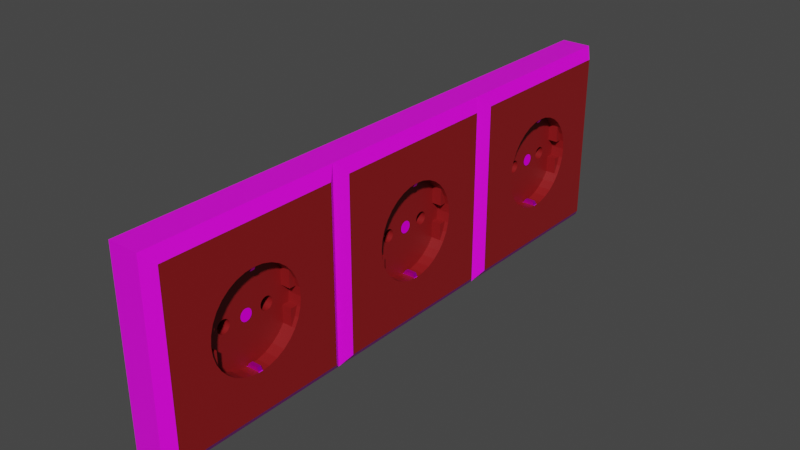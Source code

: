 # Source: Steckdose_3er_rot.blend  (saved by Blender 3.2.14; exported with 4.5.12 LTS)
import bpy
from mathutils import Matrix  # noqa: F401  (used for matrix-valued properties, if any)

bpy.ops.wm.read_factory_settings(use_empty=True)
scene = bpy.context.scene
scene.name = 'Scene'

# ---- collections
col_collection = bpy.data.collections.new('Collection'); scene.collection.children.link(col_collection)

# ---- images (referenced by path relative to the original .blend; pixels are not part of the script)
import os
ASSET_DIR = os.environ.get("B2B_ASSET_DIR", "")  # directory of the original .blend (textures are referenced by path, not embedded)
HERE = os.path.dirname(os.path.abspath(__file__))  # packed textures are extracted next to this script under _unpacked/

def load_image(name, relpath, width, height, colorspace="sRGB"):
    """Load a texture the original file referenced (path relative to the .blend, or extracted next to this script)."""
    p = next((c for c in (os.path.join(HERE, relpath), os.path.join(ASSET_DIR, relpath)) if relpath and os.path.exists(c)), "")
    if p:
        img = bpy.data.images.load(p, check_existing=True)
        img.name = name
    else:  # same state as the original file: an image datablock whose file is absent (Cycles renders it pink)
        img = bpy.data.images.new(name, width, height)
        img.source = "FILE"
        img.filepath = "//" + (relpath or name)
    img.colorspace_settings.name = colorspace
    return img
img_metal003_2k_color_jpg = load_image('Metal003_2K_Color.jpg', 'Metal003_2K_Color.jpg', 1024, 1024, 'sRGB')
img_plastic010_2k_color_jpg = load_image('Plastic010_2K_Color.jpg', 'Plastic010_2K_Color.jpg', 1024, 1024, 'sRGB')
img_metal032_2k_color_jpg = load_image('Metal032_2K_Color.jpg', 'Metal032_2K_Color.jpg', 1024, 1024, 'sRGB')

# ---- materials (node trees are filled in below, after node groups)
mat_metall = bpy.data.materials.new('metall')
mat_metall.use_transparent_shadow = False
mat_wei = bpy.data.materials.new('weiß')
mat_wei.alpha_threshold = 0.0
mat_wei.use_transparent_shadow = False
mat_wei.line_color = (0.0, 0.0, 0.0, 1.0)
mat_metall_matt = bpy.data.materials.new('metall_matt')
mat_metall_matt.use_transparent_shadow = False
mat_schwarz = bpy.data.materials.new('schwarz')
mat_schwarz.use_transparent_shadow = False
mat_rot = bpy.data.materials.new('rot')
mat_rot.use_transparent_shadow = False

# ---- material node trees
mat_metall.use_nodes = True; mat_metall.node_tree.nodes.clear()
_N = mat_metall.node_tree.nodes; _L = mat_metall.node_tree.links
n0 = _N.new('ShaderNodeBsdfPrincipled'); n0.name = 'Principled BSDF'; n0.location = (10, 300)
n0.distribution = 'GGX'
n0.subsurface_method = 'RANDOM_WALK_SKIN'
n0.inputs[3].default_value = 1.45
n0.inputs[13].default_value = 0.0
n0.inputs[27].default_value = (0.0, 0.0, 0.0, 1.0)
n0.inputs[28].default_value = 1.0
n1 = _N.new('ShaderNodeOutputMaterial'); n1.name = 'Material Output'; n1.location = (300, 300)
n2 = _N.new('ShaderNodeTexImage'); n2.name = 'Image Texture'; n2.location = (-413, 216)
n2.image = img_metal003_2k_color_jpg
_L.new(n0.outputs[0], n1.inputs[0])
_L.new(n2.outputs[0], n0.inputs[0])
n1.is_active_output = True
mat_wei.use_nodes = True; mat_wei.node_tree.nodes.clear()
_N = mat_wei.node_tree.nodes; _L = mat_wei.node_tree.links
n0 = _N.new('ShaderNodeOutputMaterial'); n0.name = 'Material Output'; n0.location = (300, 300)
n1 = _N.new('ShaderNodeBsdfPrincipled'); n1.name = 'Principled BSDF'; n1.location = (10, 300)
n1.distribution = 'GGX'
n1.subsurface_method = 'RANDOM_WALK_SKIN'
n1.inputs[2].default_value = 0.4
n1.inputs[3].default_value = 1.45
n1.inputs[27].default_value = (0.0, 0.0, 0.0, 1.0)
n1.inputs[28].default_value = 1.0
n2 = _N.new('ShaderNodeTexImage'); n2.name = 'Image Texture'; n2.location = (-338, 274)
n2.image = img_plastic010_2k_color_jpg
_L.new(n1.outputs[0], n0.inputs[0])
_L.new(n2.outputs[0], n1.inputs[0])
n0.is_active_output = True
mat_metall_matt.use_nodes = True; mat_metall_matt.node_tree.nodes.clear()
_N = mat_metall_matt.node_tree.nodes; _L = mat_metall_matt.node_tree.links
n0 = _N.new('ShaderNodeBsdfPrincipled'); n0.name = 'Principled BSDF'; n0.location = (10, 300)
n0.distribution = 'GGX'
n0.subsurface_method = 'RANDOM_WALK_SKIN'
n0.inputs[1].default_value = 0.9127
n0.inputs[3].default_value = 1.45
n0.inputs[13].default_value = 0.1491
n0.inputs[27].default_value = (0.0, 0.0, 0.0, 1.0)
n0.inputs[28].default_value = 1.0
n1 = _N.new('ShaderNodeOutputMaterial'); n1.name = 'Material Output'; n1.location = (300, 300)
n2 = _N.new('ShaderNodeTexImage'); n2.name = 'Image Texture'; n2.location = (-370, 294)
n2.image = img_metal032_2k_color_jpg
_L.new(n0.outputs[0], n1.inputs[0])
_L.new(n2.outputs[0], n0.inputs[0])
n1.is_active_output = True
mat_schwarz.use_nodes = True; mat_schwarz.node_tree.nodes.clear()
_N = mat_schwarz.node_tree.nodes; _L = mat_schwarz.node_tree.links
n0 = _N.new('ShaderNodeBsdfPrincipled'); n0.name = 'Principled BSDF'; n0.location = (10, 300)
n0.distribution = 'GGX'
n0.subsurface_method = 'RANDOM_WALK_SKIN'
n0.inputs[0].default_value = (0.0, 0.0, 0.0, 1.0)
n0.inputs[3].default_value = 1.45
n0.inputs[27].default_value = (0.0, 0.0, 0.0, 1.0)
n0.inputs[28].default_value = 1.0
n1 = _N.new('ShaderNodeOutputMaterial'); n1.name = 'Material Output'; n1.location = (300, 300)
_L.new(n0.outputs[0], n1.inputs[0])
n1.is_active_output = True
mat_rot.use_nodes = True; mat_rot.node_tree.nodes.clear()
_N = mat_rot.node_tree.nodes; _L = mat_rot.node_tree.links
n0 = _N.new('ShaderNodeBsdfPrincipled'); n0.name = 'Principled BSDF'; n0.location = (10, 300)
n0.distribution = 'GGX'
n0.subsurface_method = 'RANDOM_WALK_SKIN'
n0.inputs[3].default_value = 1.45
n0.inputs[27].default_value = (0.0, 0.0, 0.0, 1.0)
n0.inputs[28].default_value = 1.0
n1 = _N.new('ShaderNodeOutputMaterial'); n1.name = 'Material Output'; n1.location = (300, 300)
n2 = _N.new('ShaderNodeMix'); n2.name = 'Mix'; n2.location = (-192, 264)
n2.data_type = 'RGBA'
n2.inputs[0].default_value = 1.0
n2.inputs[7].default_value = (0.2597, 0.008184, 0.01031, 1.0)
n3 = _N.new('ShaderNodeTexImage'); n3.name = 'Image Texture'; n3.location = (-486, 217)
n3.image = img_plastic010_2k_color_jpg
_L.new(n0.outputs[0], n1.inputs[0])
_L.new(n3.outputs[0], n2.inputs[6])
_L.new(n2.outputs[2], n0.inputs[0])
n1.is_active_output = True

# ---- world
world_world = bpy.data.worlds.new('World'); scene.world = world_world
world_world.use_nodes = True; world_world.node_tree.nodes.clear()
_N = world_world.node_tree.nodes; _L = world_world.node_tree.links
n0 = _N.new('ShaderNodeOutputWorld'); n0.name = 'World Output'; n0.location = (300, 300)
n1 = _N.new('ShaderNodeBackground'); n1.name = 'Background'; n1.location = (10, 300)
n1.inputs[0].default_value = (0.05088, 0.05088, 0.05088, 1.0)
_L.new(n1.outputs[0], n0.inputs[0])
n0.is_active_output = True
world_world.color = (0.05088, 0.05088, 0.05088)
world_world.use_sun_shadow = False
world_world.sun_shadow_jitter_overblur = 0.0

# ---- meshes
me_circle_001 = bpy.data.meshes.new('Circle.001')
me_circle_001.from_pydata([(0.0, 0.001, 0.0), (-0.0001951, 0.0009808, 0.0), (-0.0003827, 0.0009239, 0.0), (-0.0005556, 0.0008315, 0.0), (-0.0007071, 0.0007071, 0.0), (-0.0008315, 0.0005556, 0.0), (-0.0009239, 0.0003827, 0.0), (-0.0009808, 0.0001951, 0.0), (-0.001, -4.371e-11, 0.0), (-0.0009808, -0.0001951, 0.0), (-0.0009239, -0.0003827, 0.0), (-0.0008315, -0.0005556, 0.0), (-0.0007071, -0.0007071, 0.0), (-0.0005556, -0.0008315, 0.0), (-0.0003827, -0.0009239, 0.0), (-0.0001951, -0.0009808, 0.0), (8.742e-11, -0.001, 0.0), (0.0001951, -0.0009808, 0.0), (0.0003827, -0.0009239, 0.0), (0.0005556, -0.0008315, 0.0), (0.0007071, -0.0007071, 0.0), (0.0008315, -0.0005556, 0.0), (0.0009239, -0.0003827, 0.0), (0.0009808, -0.0001951, 0.0), (0.001, 1.192e-11, 0.0), (0.0009808, 0.0001951, 0.0), (0.0009239, 0.0003827, 0.0), (0.0008315, 0.0005556, 0.0), (0.0007071, 0.0007071, 0.0), (0.0005556, 0.0008315, 0.0), (0.0003827, 0.0009239, 0.0), (0.0001951, 0.0009808, 0.0), (0.01657, -0.01657, -0.004343), (-0.01657, -0.01657, -0.004343), (0.01657, 0.01657, -0.004343), (-0.01657, 0.01657, -0.004343), (0.01657, -0.01657, 0.0008315), (-0.01657, -0.01657, 0.0008315), (0.01657, 0.01657, 0.0008315), (-0.01657, 0.01657, 0.0008315), (0.01478, 0.01478, 0.002183), (-0.01478, -0.01478, 0.002183), (0.01478, -0.01478, 0.002183), (-0.01478, 0.01478, 0.002183), (-0.01086, -0.01086, 0.002183), (0.01086, -0.01086, 0.002183), (-0.01086, 0.01086, 0.002183), (0.01086, 0.01086, 0.002183), (-0.006722, 0.004491, 0.00219), (-0.007929, -0.001577, 0.00219), (-0.005717, -0.005717, 0.00219), (-0.004491, -0.006722, 0.00219), (-0.003094, -0.007469, 0.00219), (-0.001577, -0.007929, 0.00219), (6.11e-10, -0.008084, 0.00219), (0.001577, -0.007929, 0.00219), (0.003094, -0.007469, 0.00219), (0.004491, -0.006722, 0.00219), (0.005717, -0.005717, 0.00219), (0.006722, -0.004491, 0.00219), (0.007929, -0.001577, 0.00219), (0.007469, 0.003094, 0.00219), (0.005717, 0.005717, 0.00219), (0.004491, 0.006722, 0.00219), (0.003094, 0.007469, 0.00219), (-0.001577, 0.007929, 0.00219), (-9.573e-11, 0.008084, 0.00219), (-0.003094, 0.007469, 0.00219), (-0.004491, 0.006722, 0.00219), (-0.005717, 0.005717, 0.00219), (-0.007469, 0.003094, 0.00219), (-0.007929, 0.001577, 0.00219), (-0.007469, -0.003094, 0.00219), (-0.006722, -0.004491, 0.00219), (0.007469, -0.003094, 0.00219), (0.007929, 0.001577, 0.00219), (0.006722, 0.004491, 0.00219), (0.001577, 0.007929, 0.00219), (-0.001577, 0.007929, -0.000112), (-7.759e-11, 0.008084, -0.000112), (-0.003094, 0.007469, -0.000112), (-0.004491, 0.006722, -0.000112), (-0.005717, 0.005717, -0.000112), (-0.006722, 0.004491, -0.000112), (-0.007469, 0.003094, -0.000112), (-0.007929, 0.001577, -0.000112), (-0.007929, -0.001577, -0.000112), (-0.007469, -0.003094, -0.000112), (-0.006722, -0.004491, -0.000112), (-0.005717, -0.005717, -0.000112), (-0.004491, -0.006722, -0.000112), (-0.003094, -0.007469, -0.000112), (6.292e-10, -0.008084, -0.000112), (0.001577, -0.007929, -0.000112), (0.004491, -0.006722, -0.000112), (0.005717, -0.005717, -0.000112), (0.006722, -0.004491, -0.000112), (0.007469, -0.003094, -0.000112), (0.007929, -0.001577, -0.000112), (0.007929, 0.001577, -0.000112), (0.007469, 0.003094, -0.000112), (0.006722, 0.004491, -0.000112), (0.005717, 0.005717, -0.000112), (0.004491, 0.006722, -0.000112), (0.003094, 0.007469, -0.000112), (0.001577, 0.007929, -0.000112), (-0.01086, 0.0, 0.002183), (-9.543e-11, -0.01086, 0.002183), (0.01086, 0.0, 0.002183), (-9.543e-11, 0.01086, 0.002183), (-0.001577, -0.007929, -0.000112), (0.001577, -0.006722, -0.000112), (-0.001577, -0.006753, -0.000112), (-0.001594, 0.006722, -0.000112), (0.001594, 0.006722, -0.000112), (-0.003094, -0.007469, 0.001542), (-0.004491, -0.006722, 0.001542), (-0.001577, -0.007929, 0.001542), (0.003094, -0.007469, 0.001542), (0.001577, -0.007929, 0.001542), (0.004491, -0.006722, 0.001542), (0.003094, 0.007469, 0.001542), (0.004491, 0.006722, 0.001542), (-0.003094, 0.007469, 0.001542), (-0.001577, 0.007929, 0.001542), (-0.004491, 0.006722, 0.001542), (-0.001594, 0.006722, 0.001542), (-0.001577, -0.006753, 0.001542), (0.001594, 0.006722, 0.001542), (0.001577, 0.007929, 0.001542), (0.001577, -0.006722, 0.001542), (-0.008037, -0.0003437, 0.002123), (-0.008037, 0.0003437, 0.002123), (-0.008568, -2.918e-10, 0.002189), (0.008037, 0.0003437, 0.002123), (0.008037, -0.0003437, 0.002123), (0.008568, 7.962e-11, 0.002189), (-0.008037, 0.0003437, -4.513e-05), (-0.008037, -0.0003437, -4.513e-05), (0.008037, -0.0003437, -4.513e-05), (0.008037, 0.0003437, -4.513e-05), (-0.008037, -0.0004808, 0.00219), (-0.008037, 0.0004808, 0.00219), (0.008037, 0.0004808, 0.00219), (0.008037, -0.0004808, 0.00219), (-0.008037, -0.0004808, -0.000112), (-0.008037, 0.0004808, -0.000112), (0.008037, 0.0004808, -0.000112), (0.008037, -0.0004808, -0.000112), (-0.007431, -0.0003437, 0.001837), (-0.008017, -0.0003437, 0.002123), (-0.008017, 0.0003437, 0.002123), (-0.007431, 0.0003437, 0.001837), (-0.008017, -0.0003437, -4.513e-05), (-0.007431, -0.0003437, 0.000241), (-0.007431, 0.0003437, 0.000241), (-0.008017, 0.0003437, -4.513e-05), (0.007431, 0.0003437, 0.001837), (0.008017, 0.0003437, 0.002123), (0.008017, -0.0003437, 0.002123), (0.007431, -0.0003437, 0.001837), (0.008017, 0.0003437, -4.513e-05), (0.007431, 0.0003437, 0.000241), (0.007431, -0.0003437, 0.000241), (0.008017, -0.0003437, -4.513e-05), (4.614e-12, -0.002815, -0.0001056), (-0.0002156, -0.002836, -0.0001056), (-0.0004229, -0.002899, -0.0001056), (-0.0006139, -0.003001, -0.0001056), (-0.0007814, -0.003139, -0.0001056), (-0.0009188, -0.003306, -0.0001056), (-0.001021, -0.003497, -0.0001056), (-0.001084, -0.003704, -0.0001056), (-0.001105, -0.00392, -0.0001056), (-0.001084, -0.004136, -0.0001056), (-0.001021, -0.004343, -0.0001056), (-0.0009188, -0.004534, -0.0001056), (-0.0007814, -0.004701, -0.0001056), (-0.0006139, -0.004839, -0.0001056), (-0.0004229, -0.004941, -0.0001056), (-0.0002156, -0.005004, -0.0001056), (1.012e-10, -0.005025, -0.0001056), (0.0002156, -0.005004, -0.0001056), (0.0004229, -0.004941, -0.0001056), (0.0006139, -0.004839, -0.0001056), (0.0007814, -0.004701, -0.0001056), (0.0009188, -0.004534, -0.0001056), (0.001021, -0.004343, -0.0001056), (0.001084, -0.004136, -0.0001056), (0.001105, -0.00392, -0.0001056), (0.001084, -0.003704, -0.0001056), (0.001021, -0.003497, -0.0001056), (0.0009188, -0.003306, -0.0001056), (0.0007814, -0.003139, -0.0001056), (0.0006139, -0.003001, -0.0001056), (0.0004229, -0.002899, -0.0001056), (0.0002156, -0.002836, -0.0001056), (4.614e-12, 0.00494, -0.0001056), (-0.0002156, 0.004919, -0.0001056), (-0.0004229, 0.004856, -0.0001056), (-0.0006139, 0.004754, -0.0001056), (-0.0007814, 0.004616, -0.0001056), (-0.0009188, 0.004449, -0.0001056), (-0.001021, 0.004258, -0.0001056), (-0.001084, 0.00405, -0.0001056), (-0.001105, 0.003835, -0.0001056), (-0.001084, 0.003619, -0.0001056), (-0.001021, 0.003412, -0.0001056), (-0.0009188, 0.003221, -0.0001056), (-0.0007814, 0.003053, -0.0001056), (-0.0006139, 0.002916, -0.0001056), (-0.0004229, 0.002814, -0.0001056), (-0.0002156, 0.002751, -0.0001056), (1.012e-10, 0.00273, -0.0001056), (0.0002156, 0.002751, -0.0001056), (0.0004229, 0.002814, -0.0001056), (0.0006139, 0.002916, -0.0001056), (0.0007814, 0.003053, -0.0001056), (0.0009188, 0.003221, -0.0001056), (0.001021, 0.003412, -0.0001056), (0.001084, 0.003619, -0.0001056), (0.001105, 0.003835, -0.0001056), (0.001084, 0.00405, -0.0001056), (0.001021, 0.004258, -0.0001056), (0.0009188, 0.004449, -0.0001056), (0.0007814, 0.004616, -0.0001056), (0.0006139, 0.004754, -0.0001056), (0.0004229, 0.004856, -0.0001056), (0.0002156, 0.004919, -0.0001056), (-0.0002156, -0.002836, -0.001904), (8.323e-11, -0.002815, -0.001904), (-0.0004229, -0.002899, -0.001904), (-0.0006139, -0.003001, -0.001904), (-0.0007814, -0.003139, -0.001904), (-0.0009188, -0.003306, -0.001904), (-0.001021, -0.003497, -0.001904), (-0.001084, -0.003704, -0.001904), (-0.001105, -0.00392, -0.001904), (-0.001084, -0.004136, -0.001904), (-0.001021, -0.004343, -0.001904), (-0.0009188, -0.004534, -0.001904), (-0.0007814, -0.004701, -0.001904), (-0.0006139, -0.004839, -0.001904), (-0.0004229, -0.004941, -0.001904), (-0.0002156, -0.005004, -0.001904), (1.798e-10, -0.005025, -0.001904), (0.0002156, -0.005004, -0.001904), (0.0004229, -0.004941, -0.001904), (0.0006139, -0.004839, -0.001904), (0.0007814, -0.004701, -0.001904), (0.0009188, -0.004534, -0.001904), (0.001021, -0.004343, -0.001904), (0.001084, -0.004136, -0.001904), (0.001105, -0.00392, -0.001904), (0.001084, -0.003704, -0.001904), (0.001021, -0.003497, -0.001904), (0.0009188, -0.003306, -0.001904), (0.0007814, -0.003139, -0.001904), (0.0006139, -0.003001, -0.001904), (0.0004229, -0.002899, -0.001904), (0.0002156, -0.002836, -0.001904), (-0.0002156, 0.004919, -0.001904), (8.323e-11, 0.00494, -0.001904), (-0.0004229, 0.004856, -0.001904), (-0.0006139, 0.004754, -0.001904), (-0.0007814, 0.004616, -0.001904), (-0.0009188, 0.004449, -0.001904), (-0.001021, 0.004258, -0.001904), (-0.001084, 0.00405, -0.001904), (-0.001105, 0.003835, -0.001904), (-0.001084, 0.003619, -0.001904), (-0.001021, 0.003412, -0.001904), (-0.0009188, 0.003221, -0.001904), (-0.0007814, 0.003053, -0.001904), (-0.0006139, 0.002916, -0.001904), (-0.0004229, 0.002814, -0.001904), (-0.0002156, 0.002751, -0.001904), (1.798e-10, 0.00273, -0.001904), (0.0002156, 0.002751, -0.001904), (0.0004229, 0.002814, -0.001904), (0.0006139, 0.002916, -0.001904), (0.0007814, 0.003053, -0.001904), (0.0009188, 0.003221, -0.001904), (0.001021, 0.003412, -0.001904), (0.001084, 0.003619, -0.001904), (0.001105, 0.003835, -0.001904), (0.001084, 0.00405, -0.001904), (0.001021, 0.004258, -0.001904), (0.0009188, 0.004449, -0.001904), (0.0007814, 0.004616, -0.001904), (0.0006139, 0.004754, -0.001904), (0.0004229, 0.004856, -0.001904), (0.0002156, 0.004919, -0.001904)], [], [(1, 2, 3, 4, 5, 6, 7, 8, 9, 10, 11, 12, 13, 14, 15, 16, 17, 18, 19, 20, 21, 22, 23, 24, 25, 26, 27, 28, 29, 30, 31, 0), (32, 33, 35, 34), (34, 35, 39, 38), (39, 37, 41, 43), (36, 37, 33, 32), (34, 38, 36, 32), (39, 35, 33, 37), (38, 39, 43, 40), (37, 36, 42, 41), (36, 38, 40, 42), (64, 77, 105, 104), (69, 48, 83, 82), (77, 66, 79, 105), (48, 70, 84, 83), (57, 58, 95, 94), (70, 71, 85, 84), (58, 59, 96, 95), (54, 107, 45, 108, 136, 144, 60, 74, 59, 58, 57, 56, 55), (59, 74, 97, 96), (67, 65, 66, 109, 46, 106, 133, 142, 71, 70, 48, 69, 68), (74, 60, 98, 97), (49, 72, 87, 86), (143, 136, 108, 47, 109, 66, 77, 64, 63, 62, 76, 61, 75), (72, 73, 88, 87), (60, 144, 148, 98), (73, 50, 89, 88), (75, 61, 100, 99), (50, 51, 90, 89), (61, 76, 101, 100), (66, 65, 78, 79), (76, 62, 102, 101), (52, 53, 110, 91), (65, 67, 80, 78), (62, 63, 103, 102), (53, 54, 92, 110), (67, 68, 81, 80), (54, 55, 93, 92), (68, 69, 82, 81), (141, 49, 86, 145), (143, 75, 99, 147), (71, 142, 146, 85), (116, 127, 112, 90), (124, 126, 113, 78), (111, 93, 119, 130), (56, 57, 120, 118), (55, 56, 118, 119), (115, 117, 127, 116), (118, 120, 130, 119), (121, 129, 128, 122), (123, 125, 126, 124), (81, 113, 126, 125), (130, 120, 94, 111), (51, 52, 115, 116), (103, 122, 128, 114), (105, 114, 128, 129), (63, 64, 121, 122), (110, 112, 127, 117), (141, 142, 133), (143, 144, 136), (135, 134, 158, 159), (140, 139, 164, 161), (141, 133, 106, 44, 107, 54, 53, 52, 51, 50, 73, 72, 49), (131, 132, 142, 141), (134, 135, 144, 143), (138, 131, 141, 145), (137, 138, 145, 146), (132, 137, 146, 142), (140, 134, 143, 147), (139, 140, 147, 148), (135, 139, 148, 144), (131, 138, 153, 154, 149, 150), (138, 137, 156, 153), (137, 132, 151, 152, 155, 156), (149, 154, 155, 152), (134, 140, 161, 162, 157, 158), (139, 135, 159, 160, 163, 164), (157, 162, 163, 160), (149, 152, 151, 150), (153, 156, 155, 154), (157, 160, 159, 158), (161, 164, 163, 162), (132, 131, 150, 151), (229, 231, 232, 233, 234, 235, 236, 237, 238, 239, 240, 241, 242, 243, 244, 245, 246, 247, 248, 249, 250, 251, 252, 253, 254, 255, 256, 257, 258, 259, 260, 230), (261, 263, 264, 265, 266, 267, 268, 269, 270, 271, 272, 273, 274, 275, 276, 277, 278, 279, 280, 281, 282, 283, 284, 285, 286, 287, 288, 289, 290, 291, 292, 262), (172, 173, 237, 236), (225, 226, 290, 289), (199, 200, 264, 263), (173, 174, 238, 237), (226, 227, 291, 290), (200, 201, 265, 264), (174, 175, 239, 238), (227, 228, 292, 291), (201, 202, 266, 265), (175, 176, 240, 239), (228, 197, 262, 292), (202, 203, 267, 266), (176, 177, 241, 240), (203, 204, 268, 267), (177, 178, 242, 241), (204, 205, 269, 268), (178, 179, 243, 242), (205, 206, 270, 269), (179, 180, 244, 243), (206, 207, 271, 270), (180, 181, 245, 244), (207, 208, 272, 271), (181, 182, 246, 245), (208, 209, 273, 272), (182, 183, 247, 246), (209, 210, 274, 273), (183, 184, 248, 247), (210, 211, 275, 274), (184, 185, 249, 248), (211, 212, 276, 275), (185, 186, 250, 249), (212, 213, 277, 276), (186, 187, 251, 250), (213, 214, 278, 277), (187, 188, 252, 251), (214, 215, 279, 278), (188, 189, 253, 252), (215, 216, 280, 279), (189, 190, 254, 253), (216, 217, 281, 280), (190, 191, 255, 254), (217, 218, 282, 281), (191, 192, 256, 255), (165, 166, 229, 230), (218, 219, 283, 282), (192, 193, 257, 256), (166, 167, 231, 229), (219, 220, 284, 283), (193, 194, 258, 257), (167, 168, 232, 231), (220, 221, 285, 284), (194, 195, 259, 258), (168, 169, 233, 232), (221, 222, 286, 285), (195, 196, 260, 259), (169, 170, 234, 233), (222, 223, 287, 286), (196, 165, 230, 260), (170, 171, 235, 234), (223, 224, 288, 287), (197, 198, 261, 262), (171, 172, 236, 235), (224, 225, 289, 288), (198, 199, 263, 261), (79, 78, 113, 81, 82, 83, 84, 85, 146, 145, 86, 87, 88, 89, 90, 112, 110, 92, 181, 180, 179, 178, 177, 176, 175, 174, 173, 172, 171, 170, 169, 168, 167, 166, 165, 213, 212, 211, 210, 209, 208, 207, 206, 205, 204, 203, 202, 201, 200, 199, 198, 197), (92, 93, 111, 94, 95, 96, 97, 98, 148, 147, 99, 100, 101, 102, 103, 114, 105, 79, 197, 228, 227, 226, 225, 224, 223, 222, 221, 220, 219, 218, 217, 216, 215, 214, 213, 165, 196, 195, 194, 193, 192, 191, 190, 189, 188, 187, 186, 185, 184, 183, 182, 181), (41, 42, 45, 44), (42, 40, 47, 45), (40, 43, 46, 47), (43, 41, 44, 46)])
me_circle_001.polygons.foreach_set('material_index', [0, 1, 1, 1, 1, 1, 1, 1, 1, 1, 4, 4, 4, 4, 4, 4, 4, 4, 4, 4, 4, 4, 4, 4, 4, 4, 4, 4, 4, 4, 4, 4, 4, 4, 4, 4, 4, 4, 4, 4, 4, 4, 4, 4, 4, 4, 4, 4, 4, 4, 4, 4, 4, 4, 4, 4, 4, 4, 4, 1, 1, 4, 1, 1, 4, 1, 4, 4, 1, 4, 2, 1, 2, 2, 2, 2, 2, 2, 1, 2, 1, 1, 3, 3, 4, 4, 4, 4, 4, 4, 4, 4, 4, 4, 4, 4, 4, 4, 4, 4, 4, 4, 4, 4, 4, 4, 4, 4, 4, 4, 4, 4, 4, 4, 4, 4, 4, 4, 4, 4, 4, 4, 4, 4, 4, 4, 4, 4, 4, 4, 4, 4, 4, 4, 4, 4, 4, 4, 4, 4, 4, 4, 4, 4, 4, 4, 4, 4, 4, 4, 4, 4, 4, 4])
_uv = me_circle_001.uv_layers.new(name='UVMap')
_uv.uv.foreach_set('vector', [0.0, 0.0, 0.0, 0.0, 0.0, 0.0, 0.0, 0.0, 0.0, 0.0, 0.0, 0.0, 0.0, 0.0, 0.0, 0.0, 0.0, 0.0, 0.0, 0.0, 0.0, 0.0, 0.0, 0.0, 0.0, 0.0, 0.0, 0.0, 0.0, 0.0, 0.0, 0.0, 0.0, 0.0, 0.0, 0.0, 0.0, 0.0, 0.0, 0.0, 0.0, 0.0, 0.0, 0.0, 0.0, 0.0, 0.0, 0.0, 0.0, 0.0, 0.0, 0.0, 0.0, 0.0, 0.0, 0.0, 0.0, 0.0, 0.0, 0.0, 0.0, 0.0, 0.0, 0.0, 0.375, 0.0, 0.625, 0.0, 0.625, 0.25, 0.375, 0.25, 0.375, 0.25, 0.625, 0.25, 0.625, 0.5, 0.375, 0.5, 0.625, 0.5, 0.625, 0.75, 0.625, 0.75, 0.625, 0.5, 0.375, 0.75, 0.625, 0.75, 0.625, 1.0, 0.375, 1.0, 0.125, 0.5, 0.375, 0.5, 0.375, 0.75, 0.125, 0.75, 0.625, 0.5, 0.875, 0.5, 0.875, 0.75, 0.625, 0.75, 0.375, 0.5, 0.625, 0.5, 0.625, 0.5, 0.375, 0.5, 0.625, 0.75, 0.375, 0.75, 0.375, 0.75, 0.625, 0.75, 0.375, 0.75, 0.375, 0.5, 0.375, 0.5, 0.375, 0.75, 0.0, 0.0, 0.0, 0.0, 0.0, 0.0, 0.0, 0.0, 0.0, 0.0, 0.0, 0.0, 0.0, 0.0, 0.0, 0.0, 0.0, 0.0, 0.0, 0.0, 0.0, 0.0, 0.0, 0.0, 0.0, 0.0, 0.0, 0.0, 0.0, 0.0, 0.0, 0.0, 0.0, 0.0, 0.0, 0.0, 0.0, 0.0, 0.0, 0.0, 0.0, 0.0, 0.0, 0.0, 0.0, 0.0, 0.0, 0.0, 0.0, 0.0, 0.0, 0.0, 0.0, 0.0, 0.0, 0.0, 0.0, 0.0, 0.0, 0.0, 0.0, 0.0, 0.0, 0.0, 0.0, 0.0, 0.0, 0.0, 0.0, 0.0, 0.0, 0.0, 0.0, 0.0, 0.0, 0.0, 0.0, 0.0, 0.0, 0.0, 0.0, 0.0, 0.0, 0.0, 0.0, 0.0, 0.0, 0.0, 0.0, 0.0, 0.0, 0.0, 0.0, 0.0, 0.0, 0.0, 0.0, 0.0, 0.0, 0.0, 0.0, 0.0, 0.0, 0.0, 0.0, 0.0, 0.0, 0.0, 0.0, 0.0, 0.0, 0.0, 0.0, 0.0, 0.0, 0.0, 0.0, 0.0, 0.0, 0.0, 0.0, 0.0, 0.0, 0.0, 0.0, 0.0, 0.0, 0.0, 0.0, 0.0, 0.0, 0.0, 0.0, 0.0, 0.0, 0.0, 0.0, 0.0, 0.0, 0.0, 0.0, 0.0, 0.0, 0.0, 0.0, 0.0, 0.0, 0.0, 0.0, 0.0, 0.0, 0.0, 0.0, 0.0, 0.0, 0.0, 0.0, 0.0, 0.0, 0.0, 0.0, 0.0, 0.0, 0.0, 0.0, 0.0, 0.0, 0.0, 0.0, 0.0, 0.0, 0.0, 0.0, 0.0, 0.0, 0.0, 0.0, 0.0, 0.0, 0.0, 0.0, 0.0, 0.0, 0.0, 0.0, 0.0, 0.0, 0.0, 0.0, 0.0, 0.0, 0.0, 0.0, 0.0, 0.0, 0.0, 0.0, 0.0, 0.0, 0.0, 0.0, 0.0, 0.0, 0.0, 0.0, 0.0, 0.0, 0.0, 0.0, 0.0, 0.0, 0.0, 0.0, 0.0, 0.0, 0.0, 0.0, 0.0, 0.0, 0.0, 0.0, 0.0, 0.0, 0.0, 0.0, 0.0, 0.0, 0.0, 0.0, 0.0, 0.0, 0.0, 0.0, 0.0, 0.0, 0.0, 0.0, 0.0, 0.0, 0.0, 0.0, 0.0, 0.0, 0.0, 0.0, 0.0, 0.0, 0.0, 0.0, 0.0, 0.0, 0.0, 0.0, 0.0, 0.0, 0.0, 0.0, 0.0, 0.0, 0.0, 0.0, 0.0, 0.0, 0.0, 0.0, 0.0, 0.0, 0.0, 0.0, 0.0, 0.0, 0.0, 0.0, 0.0, 0.0, 0.0, 0.0, 0.0, 0.0, 0.0, 0.0, 0.0, 0.0, 0.0, 0.0, 0.0, 0.0, 0.0, 0.0, 0.0, 0.0, 0.0, 0.0, 0.0, 0.0, 0.0, 0.0, 0.0, 0.0, 0.0, 0.0, 0.0, 0.0, 0.0, 0.0, 0.0, 0.0, 0.0, 0.0, 0.0, 0.0, 0.0, 0.0, 0.0, 0.0, 0.0, 0.0, 0.0, 0.0, 0.0, 0.0, 0.0, 0.0, 0.0, 0.0, 0.0, 0.0, 0.0, 0.0, 0.0, 0.0, 0.0, 0.0, 0.0, 0.0, 0.0, 0.0, 0.0, 0.0, 0.0, 0.0, 0.0, 0.0, 0.0, 0.0, 0.0, 0.0, 0.0, 0.0, 0.0, 0.0, 0.0, 0.0, 0.0, 0.0, 0.0, 0.0, 0.0, 0.0, 0.0, 0.0, 0.0, 0.0, 0.0, 0.0, 0.0, 0.0, 0.0, 0.0, 0.0, 0.0, 0.0, 0.0, 0.0, 0.0, 0.0, 0.0, 0.0, 0.0, 0.0, 0.0, 0.0, 0.0, 0.0, 0.0, 0.0, 0.0, 0.0, 0.0, 0.0, 0.0, 0.0, 0.0, 0.0, 0.0, 0.0, 0.0, 0.0, 0.0, 0.0, 0.0, 0.0, 0.0, 0.0, 0.0, 0.0, 0.0, 0.0, 0.0, 0.0, 0.0, 0.0, 0.0, 0.0, 0.0, 0.0, 0.0, 0.0, 0.0, 0.0, 0.0, 0.0, 0.0, 0.0, 0.0, 0.0, 0.0, 0.0, 0.0, 0.0, 0.0, 0.0, 0.0, 0.0, 0.0, 0.0, 0.0, 0.0, 0.0, 0.0, 0.0, 0.0, 0.0, 0.0, 0.0, 0.0, 0.0, 0.0, 0.0, 0.0, 0.0, 0.0, 0.0, 0.0, 0.0, 0.0, 0.0, 0.0, 0.0, 0.0, 0.0, 0.0, 0.0, 0.0, 0.0, 0.0, 0.0, 0.0, 0.0, 0.0, 0.0, 0.0, 0.0, 0.0, 0.0, 0.0, 0.0, 0.0, 0.0, 0.0, 0.0, 0.0, 0.0, 0.0, 0.0, 0.0, 0.0, 0.0, 0.0, 0.0, 0.0, 0.0, 0.0, 0.0, 0.0, 0.0, 0.0, 0.0, 0.0, 0.0, 0.0, 0.0, 0.0, 0.0, 0.0, 0.0, 0.0, 0.0, 0.0, 0.0, 0.0, 0.0, 0.0, 0.0, 0.0, 0.0, 0.0, 0.0, 0.0, 0.0, 0.0, 0.0, 0.0, 0.0, 0.0, 0.0, 0.0, 0.0, 0.0, 0.0, 0.0, 0.0, 0.0, 0.0, 0.0, 0.0, 0.0, 0.0, 0.0, 0.0, 0.0, 0.0, 0.0, 0.0, 0.0, 0.0, 0.0, 0.0, 0.0, 0.0, 0.0, 0.0, 0.0, 0.0, 0.0, 0.0, 0.0, 0.0, 0.0, 0.0, 0.0, 0.0, 0.0, 0.0, 0.0, 0.0, 0.0, 0.0, 0.0, 0.0, 0.0, 0.0, 0.0, 0.0, 0.0, 0.0, 0.0, 0.0, 0.0, 0.0, 0.0, 0.0, 0.0, 0.0, 0.0, 0.0, 0.0, 0.0, 0.0, 0.0, 0.0, 0.0, 0.0, 0.0, 0.0, 0.0, 0.0, 0.0, 0.0, 0.0, 0.0, 0.0, 0.0, 0.0, 0.0, 0.0, 0.0, 0.0, 0.0, 0.0, 0.0, 0.0, 0.0, 0.0, 0.0, 0.0, 0.0, 0.0, 0.0, 0.0, 0.0, 0.0, 0.0, 0.0, 0.0, 0.0, 0.0, 0.0, 0.0, 0.0, 0.0, 0.0, 0.0, 0.0, 0.0, 0.0, 0.0, 0.0, 0.0, 0.0, 0.0, 0.0, 0.0, 0.0, 0.0, 0.0, 0.0, 0.0, 0.0, 0.0, 0.0, 0.0, 0.0, 0.0, 0.0, 0.0, 0.0, 0.0, 0.0, 0.0, 0.0, 0.0, 0.0, 0.0, 0.0, 0.0, 0.0, 0.0, 0.0, 0.0, 0.0, 0.0, 0.0, 0.0, 0.0, 0.0, 0.0, 0.0, 0.0, 0.0, 0.0, 0.0, 0.0, 0.0, 0.0, 0.0, 0.0, 0.0, 0.0, 0.0, 0.0, 0.0, 0.0, 0.0, 0.0, 0.0, 0.0, 0.0, 0.0, 0.0, 0.0, 0.0, 0.0, 0.0, 0.0, 0.0, 0.0, 0.0, 0.0, 0.0, 0.0, 0.0, 0.0, 0.0, 0.0, 0.0, 0.0, 0.0, 0.0, 0.0, 0.0, 0.0, 0.0, 0.0, 0.0, 0.0, 0.0, 0.0, 0.0, 0.0, 0.0, 0.0, 0.0, 0.0, 0.0, 0.0, 0.0, 0.0, 0.0, 0.0, 0.0, 0.0, 0.0, 0.0, 0.0, 0.0, 0.0, 0.0, 0.0, 0.0, 0.0, 0.0, 0.0, 0.0, 0.0, 0.0, 0.0, 0.0, 0.0, 0.0, 0.0, 0.0, 0.0, 0.0, 0.0, 0.0, 0.0, 0.0, 0.0, 0.0, 0.0, 0.0, 0.0, 0.0, 0.0, 0.0, 0.0, 0.0, 0.0, 0.0, 0.0, 0.0, 0.0, 0.0, 0.0, 0.0, 0.0, 0.0, 0.0, 0.0, 0.0, 0.0, 0.0, 0.0, 0.0, 0.0, 0.0, 0.0, 0.0, 0.0, 0.0, 0.0, 0.0, 0.0, 0.0, 0.0, 0.0, 0.0, 0.0, 0.0, 0.0, 0.0, 0.0, 0.0, 0.0, 0.0, 0.0, 0.0, 0.0, 0.0, 0.0, 0.0, 0.0, 0.0, 0.0, 0.0, 0.0, 0.0, 0.0, 0.0, 0.0, 0.0, 0.0, 0.0, 0.0, 0.0, 0.0, 0.0, 0.0, 0.0, 0.0, 0.0, 0.0, 0.0, 0.0, 0.0, 0.0, 0.0, 0.0, 0.0, 0.0, 0.0, 0.0, 0.0, 0.0, 0.0, 0.0, 0.0, 0.0, 0.0, 0.0, 0.0, 0.0, 0.0, 0.0, 0.0, 0.0, 0.0, 0.0, 0.0, 0.0, 0.0, 0.0, 0.0, 0.0, 0.0, 0.0, 0.0, 0.0, 0.0, 0.0, 0.0, 0.0, 0.0, 0.0, 0.0, 0.0, 0.0, 0.0, 0.0, 0.0, 0.0, 0.0, 0.0, 0.0, 0.0, 0.0, 0.0, 0.0, 0.0, 0.0, 0.0, 0.0, 0.0, 0.0, 0.0, 0.0, 0.0, 0.0, 0.0, 0.0, 0.0, 0.0, 0.0, 0.0, 0.0, 0.0, 0.0, 0.0, 0.0, 0.0, 0.0, 0.0, 0.0, 0.0, 0.0, 0.0, 0.0, 0.0, 0.0, 0.0, 0.0, 0.0, 0.0, 0.0, 0.0, 0.0, 0.0, 0.0, 0.0, 0.0, 0.0, 0.0, 0.0, 0.0, 0.0, 0.0, 0.0, 0.0, 0.0, 0.0, 0.0, 0.0, 0.0, 0.0, 0.0, 0.0, 0.0, 0.0, 0.0, 0.0, 0.0, 0.0, 0.0, 0.0, 0.0, 0.0, 0.0, 0.0, 0.0, 0.0, 0.0, 0.0, 0.0, 0.0, 0.0, 0.0, 0.0, 0.0, 0.0, 0.0, 0.0, 0.0, 0.0, 0.0, 0.0, 0.0, 0.0, 0.0, 0.0, 0.0, 0.0, 0.0, 0.0, 0.0, 0.0, 0.0, 0.0, 0.0, 0.0, 0.0, 0.0, 0.0, 0.0, 0.0, 0.0, 0.0, 0.0, 0.0, 0.0, 0.0, 0.0, 0.0, 0.0, 0.0, 0.0, 0.0, 0.0, 0.0, 0.0, 0.0, 0.0, 0.0, 0.0, 0.0, 0.0, 0.0, 0.0, 0.0, 0.0, 0.0, 0.0, 0.0, 0.0, 0.0, 0.0, 0.0, 0.0, 0.0, 0.0, 0.0, 0.0, 0.0, 0.0, 0.0, 0.0, 0.0, 0.0, 0.0, 0.0, 0.0, 0.0, 0.0, 0.0, 0.0, 0.0, 0.0, 0.0, 0.0, 0.0, 0.0, 0.0, 0.0, 0.0, 0.0, 0.0, 0.0, 0.0, 0.0, 0.0, 0.0, 0.0, 0.0, 0.0, 0.0, 0.0, 0.0, 0.0, 0.0, 0.0, 0.0, 0.0, 0.0, 0.0, 0.0, 0.0, 0.0, 0.0, 0.0, 0.0, 0.0, 0.0, 0.0, 0.0, 0.0, 0.0, 0.0, 0.0, 0.0, 0.0, 0.0, 0.0, 0.0, 0.0, 0.0, 0.0, 0.0, 0.0, 0.0, 0.0, 0.0, 0.0, 0.0, 0.0, 0.0, 0.0, 0.0, 0.0, 0.0, 0.0, 0.0, 0.0, 0.0, 0.0, 0.0, 0.0, 0.0, 0.0, 0.0, 0.0, 0.0, 0.0, 0.0, 0.0, 0.0, 0.0, 0.0, 0.0, 0.0, 0.0, 0.0, 0.0, 0.0, 0.0, 0.0, 0.0, 0.0, 0.0, 0.0, 0.0, 0.0, 0.0, 0.0, 0.0, 0.0, 0.0, 0.0, 0.0, 0.0, 0.0, 0.0, 0.0, 0.0, 0.0, 0.0, 0.0, 0.0, 0.0, 0.0, 0.0, 0.0, 0.0, 0.0, 0.0, 0.0, 0.0, 0.0, 0.0, 0.0, 0.0, 0.0, 0.0, 0.0, 0.0, 0.0, 0.0, 0.0, 0.0, 0.0, 0.0, 0.0, 0.0, 0.0, 0.0, 0.0, 0.0, 0.0, 0.0, 0.0, 0.0, 0.0, 0.0, 0.0, 0.0, 0.0, 0.0, 0.0, 0.0, 0.0, 0.0, 0.0, 0.0, 0.0, 0.0, 0.0, 0.0, 0.0, 0.0, 0.0, 0.0, 0.0, 0.0, 0.0, 0.0, 0.0, 0.0, 0.0, 0.0, 0.0, 0.0, 0.0, 0.0, 0.0, 0.0, 0.0, 0.0, 0.0, 0.0, 0.0, 0.0, 0.0, 0.0, 0.0, 0.0, 0.0, 0.0, 0.0, 0.0, 0.0, 0.0, 0.0, 0.0, 0.0, 0.0, 0.0, 0.0, 0.0, 0.0, 0.0, 0.0, 0.0, 0.0, 0.0, 0.0, 0.0, 0.0, 0.0, 0.0, 0.0, 0.0, 0.0, 0.0, 0.0, 0.0, 0.0, 0.0, 0.0, 0.0, 0.0, 0.0, 0.0, 0.0, 0.0, 0.0, 0.0, 0.0, 0.0, 0.0, 0.0, 0.0, 0.0, 0.0, 0.0, 0.0, 0.0, 0.0, 0.0, 0.0, 0.0, 0.0, 0.0, 0.0, 0.0, 0.0, 0.0, 0.0, 0.0, 0.0, 0.0, 0.0, 0.0, 0.0, 0.0, 0.0, 0.0, 0.0, 0.0, 0.0, 0.0, 0.0, 0.0, 0.0, 0.0, 0.0, 0.0, 0.0, 0.0, 0.0, 0.0, 0.0, 0.0, 0.0, 0.0, 0.0, 0.0, 0.0, 0.0, 0.0, 0.0, 0.0, 0.0, 0.0, 0.0, 0.0, 0.0, 0.0, 0.0, 0.0, 0.0, 0.0, 0.0, 0.0, 0.0, 0.0, 0.0, 0.0, 0.0, 0.0, 0.0, 0.0, 0.0, 0.0, 0.0, 0.0, 0.0, 0.0, 0.0, 0.0, 0.0, 0.0, 0.0, 0.0, 0.0, 0.0, 0.0, 0.0, 0.0, 0.0, 0.0, 0.0, 0.0, 0.0, 0.0, 0.0, 0.0, 0.0, 0.0, 0.0, 0.0, 0.0, 0.0, 0.0, 0.0, 0.0, 0.0, 0.0, 0.0, 0.0, 0.0, 0.0, 0.0, 0.0, 0.0, 0.0, 0.0, 0.0, 0.0, 0.0, 0.0, 0.0, 0.0, 0.0, 0.0, 0.0, 0.0, 0.0, 0.0, 0.0, 0.0, 0.0, 0.0, 0.0, 0.0, 0.0, 0.0, 0.0, 0.0, 0.0, 0.0, 0.0, 0.0, 0.0, 0.0, 0.0, 0.0, 0.0, 0.0, 0.0, 0.0, 0.0, 0.0, 0.0, 0.0, 0.0, 0.0, 0.0, 0.0, 0.0, 0.0, 0.0, 0.0, 0.0, 0.0, 0.0, 0.0, 0.0, 0.0, 0.0, 0.0, 0.0, 0.0, 0.0, 0.0, 0.0, 0.0, 0.0, 0.0, 0.0, 0.0, 0.0, 0.0, 0.0, 0.0, 0.0, 0.0, 0.0, 0.0, 0.0, 0.0, 0.0, 0.0, 0.0, 0.0, 0.0, 0.0, 0.0, 0.0, 0.0, 0.0, 0.0, 0.0, 0.0, 0.0, 0.0, 0.0, 0.0, 0.0, 0.0, 0.0, 0.0, 0.0, 0.0, 0.0, 0.0, 0.0, 0.0, 0.0, 0.0, 0.625, 0.75, 0.375, 0.75, 0.0, 0.0, 0.0, 0.0, 0.375, 0.75, 0.375, 0.5, 0.0, 0.0, 0.0, 0.0, 0.375, 0.5, 0.625, 0.5, 0.0, 0.0, 0.0, 0.0, 0.625, 0.5, 0.625, 0.75, 0.0, 0.0, 0.0, 0.0])
me_circle_001.materials.append(mat_metall)
me_circle_001.materials.append(mat_wei)
me_circle_001.materials.append(mat_metall_matt)
me_circle_001.materials.append(mat_schwarz)
me_circle_001.materials.append(mat_rot)
me_circle_001.update()

# ---- objects
ob_steckdose = bpy.data.objects.new('steckdose', me_circle_001)

# ---- transforms, parenting, visibility, modifiers, constraints
ob_steckdose.location = (0.01849, 0.0, 0.0)
ob_steckdose.rotation_euler = (0.0, 1.571, 0.0)
ob_steckdose.scale = (2.474, 2.474, 2.474)
_m = ob_steckdose.modifiers.new('Array', 'ARRAY')
_m.count = 3
_m.relative_offset_displace = (-5.96e-08, 1.0, 0.0)

# ---- collection membership
col_collection.objects.link(ob_steckdose)

# ---- scene / render settings (as saved in the file)
scene.frame_start = 1; scene.frame_end = 250; scene.frame_set(1)
scene.render.engine = 'BLENDER_EEVEE_NEXT'
scene.cycles.sampling_pattern = 'TABULATED_SOBOL'
scene.cycles.use_light_tree = False
scene.view_settings.view_transform = 'Filmic'
bpy.context.view_layer.update()

# ---- added for rendering (the .blend has no active camera and no usable light): camera, sun
cam_auto = bpy.data.cameras.new('AutoCamera')
cam_auto.lens = 50.0
cam_auto.sensor_width = 36.0
cam_auto.clip_end = 1000.0
ob_auto_camera = bpy.data.objects.new('AutoCamera', cam_auto)
scene.collection.objects.link(ob_auto_camera)
ob_auto_camera.location = (0.256212, -0.206459, 0.192306)
ob_auto_camera.rotation_euler = (1.09748, -7.21219e-08, 0.694738)
scene.camera = ob_auto_camera
light_auto_sun = bpy.data.lights.new('AutoSun', 'SUN')
light_auto_sun.energy = 3.0
light_auto_sun.angle = 0.0523599
ob_auto_sun = bpy.data.objects.new('AutoSun', light_auto_sun)
scene.collection.objects.link(ob_auto_sun)
ob_auto_sun.rotation_euler = (0.872665, 0.174533, 0.523599)
bpy.context.view_layer.update()
